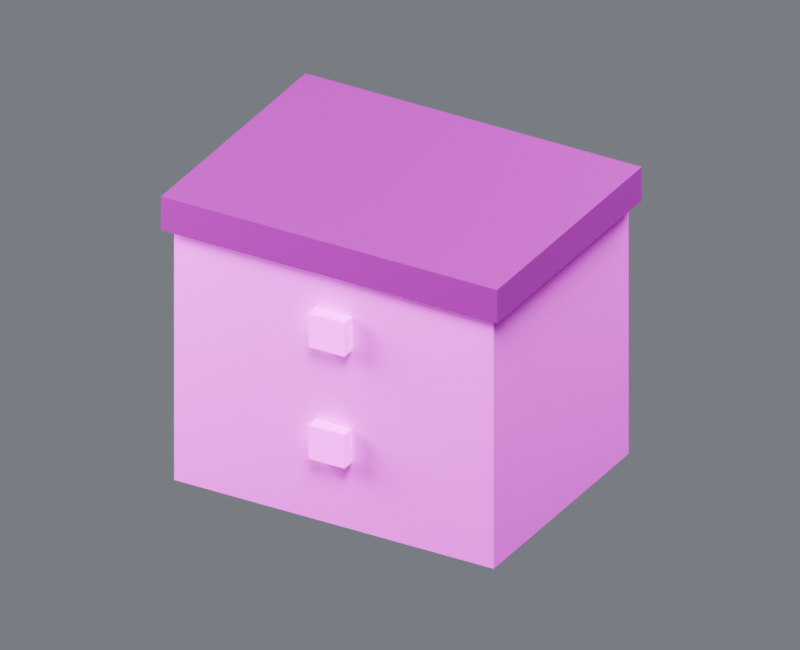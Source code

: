 # Source: crate_00.blend  (saved by Blender 4.5.87; exported with 4.5.12 LTS)
import bpy
from mathutils import Matrix  # noqa: F401  (used for matrix-valued properties, if any)

bpy.ops.wm.read_factory_settings(use_empty=True)
scene = bpy.context.scene
scene.name = 'Component_crate_00'

# ---- collections
col_01______crate_00 = bpy.data.collections.new('01_制作组件_crate_00'); scene.collection.children.link(col_01______crate_00)
col_x = bpy.data.collections.new('固定维修设备箱_制作源'); col_01______crate_00.children.link(col_x)
col_02______crate_00 = bpy.data.collections.new('02_游戏输出_crate_00'); scene.collection.children.link(col_02______crate_00)
col_x_1 = bpy.data.collections.new('固定维修设备箱_输出包'); col_02______crate_00.children.link(col_x_1)
col_90_preview_component_crate_00 = bpy.data.collections.new('90_Preview_Component_crate_00'); scene.collection.children.link(col_90_preview_component_crate_00)

# ---- images (referenced by path relative to the original .blend; pixels are not part of the script)
import os
ASSET_DIR = os.environ.get("B2B_ASSET_DIR", "")  # directory of the original .blend (textures are referenced by path, not embedded)
HERE = os.path.dirname(os.path.abspath(__file__))  # packed textures are extracted next to this script under _unpacked/

def load_image(name, relpath, width, height, colorspace="sRGB"):
    """Load a texture the original file referenced (path relative to the .blend, or extracted next to this script)."""
    p = next((c for c in (os.path.join(HERE, relpath), os.path.join(ASSET_DIR, relpath)) if relpath and os.path.exists(c)), "")
    if p:
        img = bpy.data.images.load(p, check_existing=True)
        img.name = name
    else:  # same state as the original file: an image datablock whose file is absent (Cycles renders it pink)
        img = bpy.data.images.new(name, width, height)
        img.source = "FILE"
        img.filepath = "//" + (relpath or name)
    img.colorspace_settings.name = colorspace
    return img
img_10x10_512_png = load_image('设施低亮多巴胺色盘_10x10_512.png', '设施低亮多巴胺色盘_10x10_512.png', 1024, 1024, 'sRGB')

# ---- materials (node trees are filled in below, after node groups)
mat_02 = bpy.data.materials.new('02_细腻哑光_青绿大面')
mat_01 = bpy.data.materials.new('01_精工金属_紫色骨架')
mat_04_______ui = bpy.data.materials.new('04_柔和自发光_UI灯光')

# ---- material node trees
mat_02.use_nodes = True; mat_02.node_tree.nodes.clear()
_N = mat_02.node_tree.nodes; _L = mat_02.node_tree.links
n0 = _N.new('ShaderNodeUVMap'); n0.name = 'UV Map'; n0.location = (0, 0)
n0.uv_map = 'PaletteUV'
n1 = _N.new('ShaderNodeTexImage'); n1.name = 'Image Texture'; n1.location = (0, 0)
n1.image = img_10x10_512_png
n1.interpolation = 'Closest'
n2 = _N.new('ShaderNodeBsdfPrincipled'); n2.name = 'Principled BSDF'; n2.location = (0, 0)
n2.inputs[1].default_value = 0.02
n2.inputs[2].default_value = 0.7
n3 = _N.new('ShaderNodeOutputMaterial'); n3.name = 'Material Output'; n3.location = (0, 0)
_L.new(n0.outputs[0], n1.inputs[0])
_L.new(n1.outputs[0], n2.inputs[0])
_L.new(n2.outputs[0], n3.inputs[0])
n3.is_active_output = True
mat_01.use_nodes = True; mat_01.node_tree.nodes.clear()
_N = mat_01.node_tree.nodes; _L = mat_01.node_tree.links
n0 = _N.new('ShaderNodeUVMap'); n0.name = 'UV 贴图'; n0.location = (0, 0)
n0.uv_map = 'PaletteUV'
n1 = _N.new('ShaderNodeTexImage'); n1.name = '图像纹理'; n1.location = (0, 0)
n1.image = img_10x10_512_png
n1.interpolation = 'Closest'
n2 = _N.new('ShaderNodeBsdfPrincipled'); n2.name = '原理化 BSDF'; n2.location = (0, 0)
n2.inputs[1].default_value = 0.86
n2.inputs[2].default_value = 0.27
n3 = _N.new('ShaderNodeOutputMaterial'); n3.name = '材质输出'; n3.location = (0, 0)
_L.new(n0.outputs[0], n1.inputs[0])
_L.new(n1.outputs[0], n2.inputs[0])
_L.new(n2.outputs[0], n3.inputs[0])
n3.is_active_output = True
mat_04_______ui.use_nodes = True; mat_04_______ui.node_tree.nodes.clear()
_N = mat_04_______ui.node_tree.nodes; _L = mat_04_______ui.node_tree.links
n0 = _N.new('ShaderNodeUVMap'); n0.name = 'UV 贴图'; n0.location = (0, 0)
n0.uv_map = 'PaletteUV'
n1 = _N.new('ShaderNodeTexImage'); n1.name = '图像纹理'; n1.location = (0, 0)
n1.image = img_10x10_512_png
n1.interpolation = 'Closest'
n2 = _N.new('ShaderNodeBsdfPrincipled'); n2.name = '原理化 BSDF'; n2.location = (0, 0)
n2.inputs[2].default_value = 0.36
n2.inputs[28].default_value = 1.5
n3 = _N.new('ShaderNodeOutputMaterial'); n3.name = '材质输出'; n3.location = (0, 0)
_L.new(n0.outputs[0], n1.inputs[0])
_L.new(n1.outputs[0], n2.inputs[0])
_L.new(n2.outputs[0], n3.inputs[0])
_L.new(n1.outputs[0], n2.inputs[27])
n3.is_active_output = True

# ---- world
world_component_studio = bpy.data.worlds.new('Component_Studio'); scene.world = world_component_studio
world_component_studio.use_nodes = True; world_component_studio.node_tree.nodes.clear()
_N = world_component_studio.node_tree.nodes; _L = world_component_studio.node_tree.links
n0 = _N.new('ShaderNodeBackground'); n0.name = 'Background'; n0.location = (-200, 100)
n0.inputs[0].default_value = (0.3, 0.32, 0.36, 1.0)
n0.inputs[1].default_value = 0.45
n1 = _N.new('ShaderNodeOutputWorld'); n1.name = 'World Output'; n1.location = (200, 100)
_L.new(n0.outputs[0], n1.inputs[0])
n1.is_active_output = True

# ---- cameras
cam_camera_component_crate_00 = bpy.data.cameras.new('Camera_Component_crate_00')
cam_camera_component_crate_00.type = 'ORTHO'
cam_camera_component_crate_00.ortho_scale = 2.5

# ---- lights
light_key_component_crate_00 = bpy.data.lights.new('Key_Component_crate_00', 'AREA')
light_key_component_crate_00.energy = 680.0
light_key_component_crate_00.size = 2.0
light_fill_component_crate_00 = bpy.data.lights.new('Fill_Component_crate_00', 'AREA')
light_fill_component_crate_00.energy = 400.0
light_fill_component_crate_00.size = 2.0
light_rim_component_crate_00 = bpy.data.lights.new('Rim_Component_crate_00', 'AREA')
light_rim_component_crate_00.energy = 520.0
light_rim_component_crate_00.size = 2.0

# ---- meshes
me_00_mesh = bpy.data.meshes.new('固定维修设备箱_制作_部件00_Mesh')
me_00_mesh.from_pydata([(-0.575, -0.4163, 0.0), (-0.575, -0.4163, 0.92), (-0.575, 0.4338, 0.0), (-0.575, 0.4338, 0.92), (0.575, -0.4163, 0.0), (0.575, -0.4163, 0.92), (0.575, 0.4338, 0.0), (0.575, 0.4338, 0.92)], [], [(0, 1, 3, 2), (2, 3, 7, 6), (6, 7, 5, 4), (4, 5, 1, 0), (2, 6, 4, 0), (7, 3, 1, 5)])
_uv = me_00_mesh.uv_layers.new(name='PaletteUV')
_uv.uv.foreach_set('vector', [0.926, 0.526, 0.974, 0.526, 0.974, 0.574, 0.926, 0.574, 0.926, 0.526, 0.974, 0.526, 0.974, 0.574, 0.926, 0.574, 0.926, 0.526, 0.974, 0.526, 0.974, 0.574, 0.926, 0.574, 0.926, 0.526, 0.974, 0.526, 0.974, 0.574, 0.926, 0.574, 0.926, 0.526, 0.974, 0.526, 0.974, 0.574, 0.926, 0.574, 0.926, 0.526, 0.974, 0.526, 0.974, 0.574, 0.926, 0.574])
me_00_mesh.materials.append(mat_02)
me_00_mesh.update()
me_01_mesh = bpy.data.meshes.new('固定维修设备箱_制作_部件01_Mesh')
me_01_mesh.from_pydata([(-0.605, -0.4462, 0.9), (-0.605, -0.4462, 1.02), (-0.605, 0.4637, 0.9), (-0.605, 0.4637, 1.02), (0.605, -0.4462, 0.9), (0.605, -0.4462, 1.02), (0.605, 0.4637, 0.9), (0.605, 0.4637, 1.02)], [], [(0, 1, 3, 2), (2, 3, 7, 6), (6, 7, 5, 4), (4, 5, 1, 0), (2, 6, 4, 0), (7, 3, 1, 5)])
_uv = me_01_mesh.uv_layers.new(name='PaletteUV')
_uv.uv.foreach_set('vector', [0.926, 0.326, 0.974, 0.326, 0.974, 0.374, 0.926, 0.374, 0.926, 0.326, 0.974, 0.326, 0.974, 0.374, 0.926, 0.374, 0.926, 0.326, 0.974, 0.326, 0.974, 0.374, 0.926, 0.374, 0.926, 0.326, 0.974, 0.326, 0.974, 0.374, 0.926, 0.374, 0.926, 0.326, 0.974, 0.326, 0.974, 0.374, 0.926, 0.374, 0.926, 0.326, 0.974, 0.326, 0.974, 0.374, 0.926, 0.374])
me_01_mesh.materials.append(mat_01)
me_01_mesh.update()
me_mesh = bpy.data.meshes.new('固定维修设备箱_制作_自发光_Mesh')
me_mesh.from_pydata([(-0.065, -0.4637, 0.24), (-0.065, -0.4637, 0.36), (-0.065, -0.4187, 0.24), (-0.065, -0.4187, 0.36), (0.065, -0.4637, 0.24), (0.065, -0.4637, 0.36), (0.065, -0.4187, 0.24), (0.065, -0.4187, 0.36)], [], [(0, 1, 3, 2), (2, 3, 7, 6), (6, 7, 5, 4), (4, 5, 1, 0), (2, 6, 4, 0), (7, 3, 1, 5)])
_uv = me_mesh.uv_layers.new(name='PaletteUV')
_uv.uv.foreach_set('vector', [0.726, 0.626, 0.774, 0.626, 0.774, 0.674, 0.726, 0.674, 0.726, 0.626, 0.774, 0.626, 0.774, 0.674, 0.726, 0.674, 0.726, 0.626, 0.774, 0.626, 0.774, 0.674, 0.726, 0.674, 0.726, 0.626, 0.774, 0.626, 0.774, 0.674, 0.726, 0.674, 0.726, 0.626, 0.774, 0.626, 0.774, 0.674, 0.726, 0.674, 0.726, 0.626, 0.774, 0.626, 0.774, 0.674, 0.726, 0.674])
me_mesh.materials.append(mat_04_______ui)
me_mesh.update()
me_mesh_001 = bpy.data.meshes.new('固定维修设备箱_制作_自发光_Mesh.001')
me_mesh_001.from_pydata([(-0.065, -0.4637, 0.64), (-0.065, -0.4637, 0.76), (-0.065, -0.4187, 0.64), (-0.065, -0.4187, 0.76), (0.065, -0.4637, 0.64), (0.065, -0.4637, 0.76), (0.065, -0.4187, 0.64), (0.065, -0.4187, 0.76)], [], [(0, 1, 3, 2), (2, 3, 7, 6), (6, 7, 5, 4), (4, 5, 1, 0), (2, 6, 4, 0), (7, 3, 1, 5)])
_uv = me_mesh_001.uv_layers.new(name='PaletteUV')
_uv.uv.foreach_set('vector', [0.726, 0.626, 0.774, 0.626, 0.774, 0.674, 0.726, 0.674, 0.726, 0.626, 0.774, 0.626, 0.774, 0.674, 0.726, 0.674, 0.726, 0.626, 0.774, 0.626, 0.774, 0.674, 0.726, 0.674, 0.726, 0.626, 0.774, 0.626, 0.774, 0.674, 0.726, 0.674, 0.726, 0.626, 0.774, 0.626, 0.774, 0.674, 0.726, 0.674, 0.726, 0.626, 0.774, 0.626, 0.774, 0.674, 0.726, 0.674])
me_mesh_001.materials.append(mat_04_______ui)
me_mesh_001.update()
me_00_mesh_1 = bpy.data.meshes.new('固定维修设备箱_输出_部件00_Mesh')
me_00_mesh_1.from_pydata([(-0.575, -0.4163, 0.0), (-0.575, -0.4163, 0.92), (-0.575, 0.4338, 0.0), (-0.575, 0.4338, 0.92), (0.575, -0.4163, 0.0), (0.575, -0.4163, 0.92), (0.575, 0.4338, 0.0), (0.575, 0.4338, 0.92)], [], [(0, 1, 3, 2), (2, 3, 7, 6), (6, 7, 5, 4), (4, 5, 1, 0), (2, 6, 4, 0), (7, 3, 1, 5)])
_uv = me_00_mesh_1.uv_layers.new(name='PaletteUV')
_uv.uv.foreach_set('vector', [0.926, 0.526, 0.974, 0.526, 0.974, 0.574, 0.926, 0.574, 0.926, 0.526, 0.974, 0.526, 0.974, 0.574, 0.926, 0.574, 0.926, 0.526, 0.974, 0.526, 0.974, 0.574, 0.926, 0.574, 0.926, 0.526, 0.974, 0.526, 0.974, 0.574, 0.926, 0.574, 0.926, 0.526, 0.974, 0.526, 0.974, 0.574, 0.926, 0.574, 0.926, 0.526, 0.974, 0.526, 0.974, 0.574, 0.926, 0.574])
me_00_mesh_1.materials.append(mat_02)
me_00_mesh_1.update()
me_01_mesh_1 = bpy.data.meshes.new('固定维修设备箱_输出_部件01_Mesh')
me_01_mesh_1.from_pydata([(-0.605, -0.4462, 0.9), (-0.605, -0.4462, 1.02), (-0.605, 0.4637, 0.9), (-0.605, 0.4637, 1.02), (0.605, -0.4462, 0.9), (0.605, -0.4462, 1.02), (0.605, 0.4637, 0.9), (0.605, 0.4637, 1.02)], [], [(0, 1, 3, 2), (2, 3, 7, 6), (6, 7, 5, 4), (4, 5, 1, 0), (2, 6, 4, 0), (7, 3, 1, 5)])
_uv = me_01_mesh_1.uv_layers.new(name='PaletteUV')
_uv.uv.foreach_set('vector', [0.926, 0.326, 0.974, 0.326, 0.974, 0.374, 0.926, 0.374, 0.926, 0.326, 0.974, 0.326, 0.974, 0.374, 0.926, 0.374, 0.926, 0.326, 0.974, 0.326, 0.974, 0.374, 0.926, 0.374, 0.926, 0.326, 0.974, 0.326, 0.974, 0.374, 0.926, 0.374, 0.926, 0.326, 0.974, 0.326, 0.974, 0.374, 0.926, 0.374, 0.926, 0.326, 0.974, 0.326, 0.974, 0.374, 0.926, 0.374])
me_01_mesh_1.materials.append(mat_01)
me_01_mesh_1.update()
me_mesh_1 = bpy.data.meshes.new('固定维修设备箱_输出_自发光_Mesh')
me_mesh_1.from_pydata([(-0.065, -0.4637, 0.24), (-0.065, -0.4637, 0.36), (-0.065, -0.4187, 0.24), (-0.065, -0.4187, 0.36), (0.065, -0.4637, 0.24), (0.065, -0.4637, 0.36), (0.065, -0.4187, 0.24), (0.065, -0.4187, 0.36)], [], [(0, 1, 3, 2), (2, 3, 7, 6), (6, 7, 5, 4), (4, 5, 1, 0), (2, 6, 4, 0), (7, 3, 1, 5)])
_uv = me_mesh_1.uv_layers.new(name='PaletteUV')
_uv.uv.foreach_set('vector', [0.726, 0.626, 0.774, 0.626, 0.774, 0.674, 0.726, 0.674, 0.726, 0.626, 0.774, 0.626, 0.774, 0.674, 0.726, 0.674, 0.726, 0.626, 0.774, 0.626, 0.774, 0.674, 0.726, 0.674, 0.726, 0.626, 0.774, 0.626, 0.774, 0.674, 0.726, 0.674, 0.726, 0.626, 0.774, 0.626, 0.774, 0.674, 0.726, 0.674, 0.726, 0.626, 0.774, 0.626, 0.774, 0.674, 0.726, 0.674])
me_mesh_1.materials.append(mat_04_______ui)
me_mesh_1.update()
me_mesh_001_1 = bpy.data.meshes.new('固定维修设备箱_输出_自发光_Mesh.001')
me_mesh_001_1.from_pydata([(-0.065, -0.4637, 0.64), (-0.065, -0.4637, 0.76), (-0.065, -0.4187, 0.64), (-0.065, -0.4187, 0.76), (0.065, -0.4637, 0.64), (0.065, -0.4637, 0.76), (0.065, -0.4187, 0.64), (0.065, -0.4187, 0.76)], [], [(0, 1, 3, 2), (2, 3, 7, 6), (6, 7, 5, 4), (4, 5, 1, 0), (2, 6, 4, 0), (7, 3, 1, 5)])
_uv = me_mesh_001_1.uv_layers.new(name='PaletteUV')
_uv.uv.foreach_set('vector', [0.726, 0.626, 0.774, 0.626, 0.774, 0.674, 0.726, 0.674, 0.726, 0.626, 0.774, 0.626, 0.774, 0.674, 0.726, 0.674, 0.726, 0.626, 0.774, 0.626, 0.774, 0.674, 0.726, 0.674, 0.726, 0.626, 0.774, 0.626, 0.774, 0.674, 0.726, 0.674, 0.726, 0.626, 0.774, 0.626, 0.774, 0.674, 0.726, 0.674, 0.726, 0.626, 0.774, 0.626, 0.774, 0.674, 0.726, 0.674])
me_mesh_001_1.materials.append(mat_04_______ui)
me_mesh_001_1.update()

# ---- objects
ob_root_crate_00 = bpy.data.objects.new('ROOT_crate_00_制作源', None)
ob_00 = bpy.data.objects.new('固定维修设备箱_制作_部件00', me_00_mesh)
ob_01 = bpy.data.objects.new('固定维修设备箱_制作_部件01', me_01_mesh)
ob_x = bpy.data.objects.new('固定维修设备箱_制作_自发光', me_mesh)
ob_001 = bpy.data.objects.new('固定维修设备箱_制作_自发光.001', me_mesh_001)
ob_root_crate_00_1 = bpy.data.objects.new('ROOT_crate_00_组件', None)
ob_00_1 = bpy.data.objects.new('固定维修设备箱_输出_部件00', me_00_mesh_1)
ob_01_1 = bpy.data.objects.new('固定维修设备箱_输出_部件01', me_01_mesh_1)
ob_x_1 = bpy.data.objects.new('固定维修设备箱_输出_自发光', me_mesh_1)
ob_001_1 = bpy.data.objects.new('固定维修设备箱_输出_自发光.001', me_mesh_001_1)
ob_camera_component_crate_00 = bpy.data.objects.new('Camera_Component_crate_00', cam_camera_component_crate_00)
ob_key_component_crate_00 = bpy.data.objects.new('Key_Component_crate_00', light_key_component_crate_00)
ob_fill_component_crate_00 = bpy.data.objects.new('Fill_Component_crate_00', light_fill_component_crate_00)
ob_rim_component_crate_00 = bpy.data.objects.new('Rim_Component_crate_00', light_rim_component_crate_00)

# ---- transforms, parenting, visibility, modifiers, constraints
ob_root_crate_00.location = (0.0, 0.0, 0.0)
ob_00.parent = ob_root_crate_00
ob_00.location = (0.0, 0.0, 0.0)
ob_01.parent = ob_root_crate_00
ob_01.location = (0.0, 0.0, 0.0)
ob_x.parent = ob_root_crate_00
ob_x.location = (0.0, 0.0, 0.0)
ob_001.parent = ob_root_crate_00
ob_001.location = (0.0, 0.0, 0.0)
ob_root_crate_00_1.location = (0.0, 0.0, 0.0)
ob_00_1.parent = ob_root_crate_00_1
ob_00_1.location = (0.0, 0.0, 0.0)
ob_01_1.parent = ob_root_crate_00_1
ob_01_1.location = (0.0, 0.0, 0.0)
ob_x_1.parent = ob_root_crate_00_1
ob_x_1.location = (0.0, 0.0, 0.0)
ob_001_1.parent = ob_root_crate_00_1
ob_001_1.location = (0.0, 0.0, 0.0)
ob_camera_component_crate_00.location = (1.733, -3.033, 2.46)
ob_camera_component_crate_00.rotation_euler = (1.062, -1.756e-08, 0.5191)
ob_key_component_crate_00.location = (1.6, -3.2, 5.31)
ob_key_component_crate_00.rotation_euler = (0.6405, 1.121e-08, 0.4636)
ob_fill_component_crate_00.location = (-3.2, -1.6, 2.11)
ob_fill_component_crate_00.rotation_euler = (1.15, 6.438e-08, -1.107)
ob_rim_component_crate_00.location = (1.6, 3.2, 3.71)
ob_rim_component_crate_00.rotation_euler = (0.8411, -4.847e-08, 2.678)

# ---- collection membership
col_x.objects.link(ob_root_crate_00)
col_x.objects.link(ob_00)
col_x.objects.link(ob_01)
col_x.objects.link(ob_x)
col_x.objects.link(ob_001)
col_x_1.objects.link(ob_root_crate_00_1)
col_x_1.objects.link(ob_00_1)
col_x_1.objects.link(ob_01_1)
col_x_1.objects.link(ob_x_1)
col_x_1.objects.link(ob_001_1)
col_90_preview_component_crate_00.objects.link(ob_camera_component_crate_00)
col_90_preview_component_crate_00.objects.link(ob_key_component_crate_00)
col_90_preview_component_crate_00.objects.link(ob_fill_component_crate_00)
col_90_preview_component_crate_00.objects.link(ob_rim_component_crate_00)
def _layer_coll(name, lc=None):
    lc = lc or bpy.context.view_layer.layer_collection
    for c in lc.children:
        if c.name == name: return c
        r = _layer_coll(name, c)
        if r: return r
_layer_coll('01_制作组件_crate_00').exclude = True
_layer_coll('固定维修设备箱_制作源').exclude = True

# ---- scene / render settings (as saved in the file)
scene.camera = ob_camera_component_crate_00
scene.frame_start = 1; scene.frame_end = 250; scene.frame_set(1)
scene.render.engine = 'CYCLES'
scene.render.image_settings.exr_codec = 'NONE'
scene.render.resolution_x = 800
scene.render.resolution_y = 650
scene.render.simplify_subdivision_render = 0
scene.render.simplify_child_particles_render = 0.0
scene.cycles.use_denoising = False
scene.cycles.samples = 8
scene.eevee.use_volume_custom_range = False
scene.eevee.use_fast_gi = False
scene.eevee.use_shadows = False
scene.view_settings.exposure = 0.5
scene.view_settings.white_balance_temperature = 0.0
scene.view_settings.white_balance_tint = 0.0
scene.view_settings.white_balance_whitepoint = (2.97, 0.5193, -0.0414)
bpy.context.view_layer.update()
